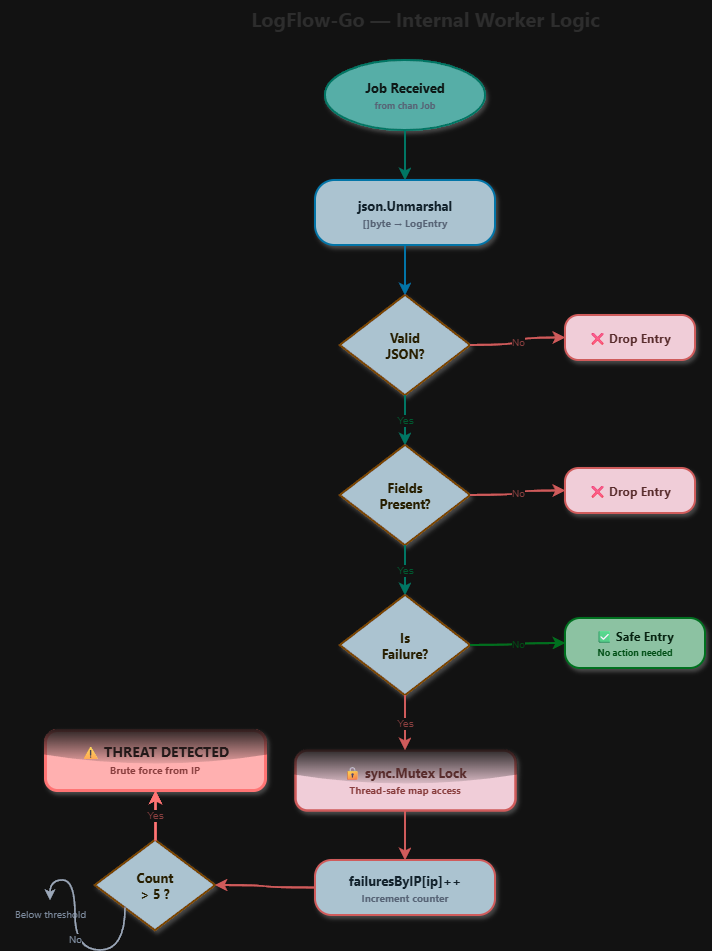

The diagram above was exported from draw.io. Its source (the exported page's mxGraphModel, read from the mxfile embedded in the PNG):
<mxGraphModel dx="1201" dy="663" grid="1" gridSize="10" guides="1" tooltips="1" connect="1" arrows="1" fold="1" page="1" pageScale="1" pageWidth="850" pageHeight="1100" math="0" shadow="0">
  <root>
    <mxCell id="0" />
    <mxCell id="1" parent="0" />
    <mxCell id="zq9SEdZVcwOr1IfXcLID-59" parent="1" style="text;html=1;align=center;verticalAlign=middle;resizable=0;points=[];autosize=1;strokeColor=none;fillColor=none;fontSize=20;fontColor=#e0e0e0;fontStyle=1;fontFamily=Segoe UI;" value="LogFlow-Go — Internal Worker Logic" vertex="1">
      <mxGeometry height="35" width="400" x="300" y="20" as="geometry" />
    </mxCell>
    <mxCell id="zq9SEdZVcwOr1IfXcLID-60" parent="1" style="ellipse;whiteSpace=wrap;html=1;fillColor=#0f766e;strokeColor=#2dd4bf;strokeWidth=2;fontColor=#f0fdfa;fontSize=13;fontStyle=1;fontFamily=Segoe UI;shadow=1;" value="Job Received&lt;br&gt;&lt;font style=&quot;font-size:9px;color:#94a3b8&quot;&gt;from chan Job&lt;/font&gt;" vertex="1">
      <mxGeometry height="70" width="160" x="400" y="80" as="geometry" />
    </mxCell>
    <mxCell id="zq9SEdZVcwOr1IfXcLID-61" parent="1" style="rounded=1;whiteSpace=wrap;html=1;arcSize=30;fillColor=#1e3a4a;strokeColor=#38bdf8;strokeWidth=2;fontColor=#e0f2fe;fontSize=13;fontStyle=1;fontFamily=Segoe UI;shadow=1;" value="json.Unmarshal&lt;br&gt;&lt;font style=&quot;font-size:10px;color:#94a3b8&quot;&gt;[]byte → LogEntry&lt;/font&gt;" vertex="1">
      <mxGeometry height="65" width="180" x="390" y="200" as="geometry" />
    </mxCell>
    <mxCell id="zq9SEdZVcwOr1IfXcLID-62" edge="1" parent="1" source="zq9SEdZVcwOr1IfXcLID-60" style="edgeStyle=orthogonalEdgeStyle;curved=1;rounded=1;orthogonalLoop=1;jettySize=auto;html=1;strokeColor=#2dd4bf;strokeWidth=2;" target="zq9SEdZVcwOr1IfXcLID-61">
      <mxGeometry relative="1" as="geometry" />
    </mxCell>
    <mxCell id="zq9SEdZVcwOr1IfXcLID-63" parent="1" style="rhombus;whiteSpace=wrap;html=1;fillColor=#1e3a4a;strokeColor=#fbbf24;strokeWidth=2;fontColor=#fef3c7;fontSize=13;fontStyle=1;fontFamily=Segoe UI;shadow=1;arcSize=14;" value="Valid&lt;br&gt;JSON?" vertex="1">
      <mxGeometry height="100" width="130" x="415" y="315" as="geometry" />
    </mxCell>
    <mxCell id="zq9SEdZVcwOr1IfXcLID-64" edge="1" parent="1" source="zq9SEdZVcwOr1IfXcLID-61" style="edgeStyle=orthogonalEdgeStyle;curved=1;rounded=1;orthogonalLoop=1;jettySize=auto;html=1;strokeColor=#38bdf8;strokeWidth=2;" target="zq9SEdZVcwOr1IfXcLID-63">
      <mxGeometry relative="1" as="geometry" />
    </mxCell>
    <mxCell id="zq9SEdZVcwOr1IfXcLID-65" parent="1" style="rounded=1;whiteSpace=wrap;html=1;arcSize=30;fillColor=#3b1320;strokeColor=#f87171;strokeWidth=2;fontColor=#fecaca;fontSize=12;fontStyle=1;fontFamily=Segoe UI;shadow=1;" value="❌ Drop Entry" vertex="1">
      <mxGeometry height="45" width="130" x="640" y="335" as="geometry" />
    </mxCell>
    <mxCell id="zq9SEdZVcwOr1IfXcLID-66" edge="1" parent="1" source="zq9SEdZVcwOr1IfXcLID-63" style="edgeStyle=orthogonalEdgeStyle;curved=1;rounded=1;orthogonalLoop=1;jettySize=auto;html=1;strokeColor=#f87171;strokeWidth=2;fontColor=#fca5a5;fontSize=10;exitX=1;exitY=0.5;exitDx=0;exitDy=0;" target="zq9SEdZVcwOr1IfXcLID-65" value="No">
      <mxGeometry relative="1" as="geometry" />
    </mxCell>
    <mxCell id="zq9SEdZVcwOr1IfXcLID-67" parent="1" style="rhombus;whiteSpace=wrap;html=1;fillColor=#1e3a4a;strokeColor=#fbbf24;strokeWidth=2;fontColor=#fef3c7;fontSize=13;fontStyle=1;fontFamily=Segoe UI;shadow=1;arcSize=14;" value="Fields&lt;br&gt;Present?" vertex="1">
      <mxGeometry height="100" width="130" x="415" y="465" as="geometry" />
    </mxCell>
    <mxCell id="zq9SEdZVcwOr1IfXcLID-68" edge="1" parent="1" source="zq9SEdZVcwOr1IfXcLID-63" style="edgeStyle=orthogonalEdgeStyle;curved=1;rounded=1;orthogonalLoop=1;jettySize=auto;html=1;strokeColor=#2dd4bf;strokeWidth=2;fontColor=#6ee7b7;fontSize=10;" target="zq9SEdZVcwOr1IfXcLID-67" value="Yes">
      <mxGeometry relative="1" as="geometry" />
    </mxCell>
    <mxCell id="zq9SEdZVcwOr1IfXcLID-69" parent="1" style="rounded=1;whiteSpace=wrap;html=1;arcSize=30;fillColor=#3b1320;strokeColor=#f87171;strokeWidth=2;fontColor=#fecaca;fontSize=12;fontStyle=1;fontFamily=Segoe UI;shadow=1;" value="❌ Drop Entry" vertex="1">
      <mxGeometry height="45" width="130" x="640" y="488" as="geometry" />
    </mxCell>
    <mxCell id="zq9SEdZVcwOr1IfXcLID-70" edge="1" parent="1" source="zq9SEdZVcwOr1IfXcLID-67" style="edgeStyle=orthogonalEdgeStyle;curved=1;rounded=1;orthogonalLoop=1;jettySize=auto;html=1;strokeColor=#f87171;strokeWidth=2;fontColor=#fca5a5;fontSize=10;exitX=1;exitY=0.5;exitDx=0;exitDy=0;" target="zq9SEdZVcwOr1IfXcLID-69" value="No">
      <mxGeometry relative="1" as="geometry" />
    </mxCell>
    <mxCell id="zq9SEdZVcwOr1IfXcLID-71" parent="1" style="rhombus;whiteSpace=wrap;html=1;fillColor=#1e3a4a;strokeColor=#fbbf24;strokeWidth=2;fontColor=#fef3c7;fontSize=13;fontStyle=1;fontFamily=Segoe UI;shadow=1;arcSize=14;" value="Is&lt;br&gt;Failure?" vertex="1">
      <mxGeometry height="100" width="130" x="415" y="615" as="geometry" />
    </mxCell>
    <mxCell id="zq9SEdZVcwOr1IfXcLID-72" edge="1" parent="1" source="zq9SEdZVcwOr1IfXcLID-67" style="edgeStyle=orthogonalEdgeStyle;curved=1;rounded=1;orthogonalLoop=1;jettySize=auto;html=1;strokeColor=#2dd4bf;strokeWidth=2;fontColor=#6ee7b7;fontSize=10;" target="zq9SEdZVcwOr1IfXcLID-71" value="Yes">
      <mxGeometry relative="1" as="geometry" />
    </mxCell>
    <mxCell id="zq9SEdZVcwOr1IfXcLID-73" parent="1" style="rounded=1;whiteSpace=wrap;html=1;arcSize=30;fillColor=#14532d;strokeColor=#4ade80;strokeWidth=2;fontColor=#dcfce7;fontSize=12;fontStyle=1;fontFamily=Segoe UI;shadow=1;" value="✅ Safe Entry&lt;br&gt;&lt;font style=&quot;font-size:9px;color:#86efac&quot;&gt;No action needed&lt;/font&gt;" vertex="1">
      <mxGeometry height="50" width="140" x="640" y="638" as="geometry" />
    </mxCell>
    <mxCell id="zq9SEdZVcwOr1IfXcLID-74" edge="1" parent="1" source="zq9SEdZVcwOr1IfXcLID-71" style="edgeStyle=orthogonalEdgeStyle;curved=1;rounded=1;orthogonalLoop=1;jettySize=auto;html=1;strokeColor=#4ade80;strokeWidth=2;fontColor=#86efac;fontSize=10;exitX=1;exitY=0.5;exitDx=0;exitDy=0;" target="zq9SEdZVcwOr1IfXcLID-73" value="No">
      <mxGeometry relative="1" as="geometry" />
    </mxCell>
    <mxCell id="zq9SEdZVcwOr1IfXcLID-75" parent="1" style="rounded=1;whiteSpace=wrap;html=1;arcSize=20;fillColor=#3b1320;strokeColor=#f87171;strokeWidth=2.5;fontColor=#fecaca;fontSize=13;fontStyle=1;fontFamily=Segoe UI;shadow=1;glass=1;" value="🔒 sync.Mutex Lock&lt;br&gt;&lt;font style=&quot;font-size:10px;color:#fca5a5&quot;&gt;Thread-safe map access&lt;/font&gt;" vertex="1">
      <mxGeometry height="60" width="220" x="370" y="770" as="geometry" />
    </mxCell>
    <mxCell id="zq9SEdZVcwOr1IfXcLID-76" edge="1" parent="1" source="zq9SEdZVcwOr1IfXcLID-71" style="edgeStyle=orthogonalEdgeStyle;curved=1;rounded=1;orthogonalLoop=1;jettySize=auto;html=1;strokeColor=#f87171;strokeWidth=2;fontColor=#fca5a5;fontSize=10;" target="zq9SEdZVcwOr1IfXcLID-75" value="Yes">
      <mxGeometry relative="1" as="geometry" />
    </mxCell>
    <mxCell id="zq9SEdZVcwOr1IfXcLID-77" parent="1" style="rounded=1;whiteSpace=wrap;html=1;arcSize=30;fillColor=#1e3a4a;strokeColor=#f87171;strokeWidth=2;fontColor=#e0f2fe;fontSize=13;fontStyle=1;fontFamily=Segoe UI;shadow=1;" value="failuresByIP[ip]++&lt;br&gt;&lt;font style=&quot;font-size:10px;color:#94a3b8&quot;&gt;Increment counter&lt;/font&gt;" vertex="1">
      <mxGeometry height="55" width="180" x="390" y="880" as="geometry" />
    </mxCell>
    <mxCell id="zq9SEdZVcwOr1IfXcLID-78" edge="1" parent="1" source="zq9SEdZVcwOr1IfXcLID-75" style="edgeStyle=orthogonalEdgeStyle;curved=1;rounded=1;orthogonalLoop=1;jettySize=auto;html=1;strokeColor=#f87171;strokeWidth=2;" target="zq9SEdZVcwOr1IfXcLID-77">
      <mxGeometry relative="1" as="geometry" />
    </mxCell>
    <mxCell id="zq9SEdZVcwOr1IfXcLID-79" parent="1" style="rhombus;whiteSpace=wrap;html=1;fillColor=#1e3a4a;strokeColor=#fbbf24;strokeWidth=2;fontColor=#fef3c7;fontSize=13;fontStyle=1;fontFamily=Segoe UI;shadow=1;arcSize=14;" value="Count&lt;br&gt;&amp;gt; 5 ?" vertex="1">
      <mxGeometry height="90" width="120" x="170" y="860" as="geometry" />
    </mxCell>
    <mxCell id="zq9SEdZVcwOr1IfXcLID-80" edge="1" parent="1" source="zq9SEdZVcwOr1IfXcLID-77" style="edgeStyle=orthogonalEdgeStyle;curved=1;rounded=1;orthogonalLoop=1;jettySize=auto;html=1;strokeColor=#f87171;strokeWidth=2;" target="zq9SEdZVcwOr1IfXcLID-79">
      <mxGeometry relative="1" as="geometry" />
    </mxCell>
    <mxCell id="zq9SEdZVcwOr1IfXcLID-81" parent="1" style="rounded=1;whiteSpace=wrap;html=1;arcSize=20;fillColor=#7f1d1d;strokeColor=#ef4444;strokeWidth=3;fontColor=#fef2f2;fontSize=14;fontStyle=1;fontFamily=Segoe UI;shadow=1;glass=1;" value="⚠ THREAT DETECTED&lt;br&gt;&lt;font style=&quot;font-size:10px;color:#fca5a5&quot;&gt;Brute force from IP&lt;/font&gt;" vertex="1">
      <mxGeometry height="60" width="220" x="120" y="750" as="geometry" />
    </mxCell>
    <mxCell id="zq9SEdZVcwOr1IfXcLID-82" edge="1" parent="1" source="zq9SEdZVcwOr1IfXcLID-79" style="edgeStyle=orthogonalEdgeStyle;curved=1;rounded=1;orthogonalLoop=1;jettySize=auto;html=1;strokeColor=#ef4444;strokeWidth=2.5;fontColor=#fca5a5;fontSize=10;" target="zq9SEdZVcwOr1IfXcLID-81" value="Yes">
      <mxGeometry relative="1" as="geometry" />
    </mxCell>
    <mxCell id="zq9SEdZVcwOr1IfXcLID-83" parent="1" style="text;html=1;align=center;verticalAlign=middle;resizable=0;points=[];autosize=1;strokeColor=none;fillColor=none;fontSize=10;fontColor=#64748b;fontFamily=Segoe UI;" value="Below threshold" vertex="1">
      <mxGeometry height="25" width="100" x="75" y="920" as="geometry" />
    </mxCell>
    <mxCell id="zq9SEdZVcwOr1IfXcLID-84" edge="1" parent="1" source="zq9SEdZVcwOr1IfXcLID-79" style="edgeStyle=orthogonalEdgeStyle;curved=1;rounded=1;orthogonalLoop=1;jettySize=auto;html=1;strokeColor=#475569;strokeWidth=1.5;fontColor=#64748b;fontSize=10;exitX=0;exitY=1;exitDx=0;exitDy=0;" target="zq9SEdZVcwOr1IfXcLID-83" value="No">
      <mxGeometry relative="1" as="geometry" />
    </mxCell>
  </root>
</mxGraphModel>